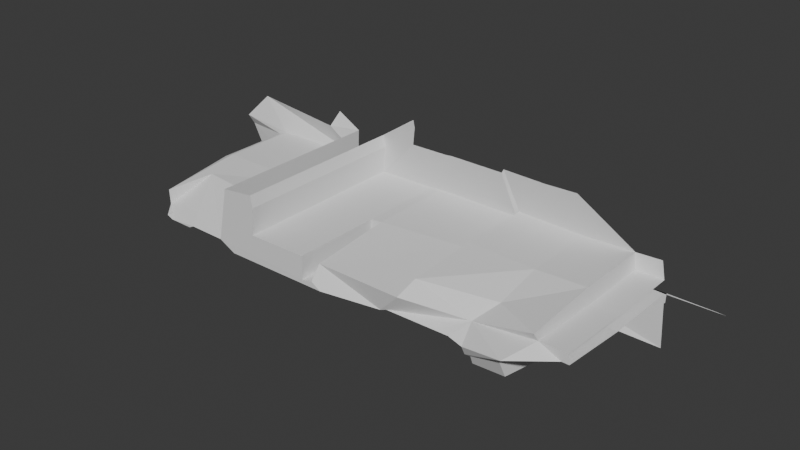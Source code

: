 # Source: Elven_Mines_Entrance.blend  (saved by Blender 5.1.30; exported with 4.5.12 LTS)
import bpy
from mathutils import Matrix  # noqa: F401  (used for matrix-valued properties, if any)

bpy.ops.wm.read_factory_settings(use_empty=True)
scene = bpy.context.scene
scene.name = 'Scene'

# ---- collections
col_collection = bpy.data.collections.new('Collection'); scene.collection.children.link(col_collection)

# ---- world
world_world = bpy.data.worlds.new('World'); scene.world = world_world
world_world.use_nodes = True; world_world.node_tree.nodes.clear()
_N = world_world.node_tree.nodes; _L = world_world.node_tree.links
n0 = _N.new('ShaderNodeOutputWorld'); n0.name = 'World Output'; n0.location = (200, 100)
n1 = _N.new('ShaderNodeBackground'); n1.name = 'Background'; n1.location = (-200, 100)
n1.inputs[0].default_value = (0.05088, 0.05088, 0.05088, 1.0)
_L.new(n1.outputs[0], n0.inputs[0])
n0.is_active_output = True
world_world.color = (0.05088, 0.05088, 0.05088)
world_world.sun_shadow_jitter_overblur = 0.0

# ---- meshes
me_cube_001 = bpy.data.meshes.new('Cube.001')
me_cube_001.from_pydata([(1.132, 0.08348, -0.5237), (-1.884, -1.763, -0.2891), (1.083, -1.506, -0.3435), (-2.212, 0.08348, -0.4162), (0.1289, -1.506, -0.336), (0.06755, -1.763, -0.2851), (-0.005703, 0.08348, -0.5148), (0.001439, 0.08348, -0.4117), (1.124, 0.08348, -0.4232), (1.198, -1.5, -0.2988), (2.296, 0.08348, -0.4086), (2.371, -1.5, -0.2841), (2.612, 0.08348, -0.4144), (2.649, -1.542, -0.3308), (2.621, 0.08348, -0.6313), (2.655, -1.471, -0.4927), (2.754, 0.08348, -0.615), (2.764, -1.476, -0.4805), (2.74, 0.08348, -0.8346), (2.753, -1.404, -0.6445), (3.458, 0.08348, -0.7853), (3.339, -1.42, -0.6077), (3.436, 0.08348, -0.3562), (3.32, -1.561, -0.2873), (3.452, 0.08348, -0.3423), (3.334, -1.566, -0.277), (3.458, 0.08348, -0.2033), (3.451, -1.728, -0.1317), (4.126, 0.08348, -0.2112), (4.126, -1.241, -0.1039), (4.254, 0.08348, -0.2169), (4.254, -1.241, -0.1081), (-2.193, -1.765, -0.1297), (-2.232, 0.08348, -0.204), (-2.878, -1.765, -0.1177), (-2.917, 0.08348, -0.192), (-2.974, -1.765, -0.1682), (-2.917, 0.08348, -0.22), (-3.427, -1.765, -0.1621), (-3.515, 0.08348, -0.2119), (-3.543, -1.765, -0.1119), (-3.543, 0.08348, -0.1119), (-3.77, -1.498, -0.06618), (-4.04, 0.08348, -0.1195), (-3.786, -1.498, 0.2), (-4.055, 0.08348, 0.2368), (-3.613, -0.6516, 0.2569), (-3.883, 0.08348, 0.3128), (-2.012, -0.9188, 0.3088), (-2.012, 0.08348, 0.3088), (-1.991, -1.765, 0.8493), (-1.991, 0.08348, 0.8493), (-0.2964, -1.765, 0.2133), (-1.401, -1.765, 0.2037), (-0.2964, -0.1176, 0.2133), (-1.401, 0.08348, 0.2037), (-0.3108, -1.765, -0.219), (-0.3108, -0.1176, -0.219), (-0.1042, -1.765, -0.1758), (-0.1042, -0.1176, -0.1758), (-0.08503, -1.601, 0.08559), (-0.08503, -0.1176, 0.2325), (1.487, -1.601, 0.07509), (1.487, 0.08348, 0.222), (1.545, -1.238, 0.2541), (1.545, 0.08348, 0.3277), (2.789, -0.7903, 0.1118), (2.789, 0.08348, 0.2941), (3.706, -1.317, 0.2094), (3.706, 0.08348, 0.3181), (3.735, -1.241, 0.06949), (3.735, 0.08348, 0.02027), (4.233, -1.241, 0.06637), (4.233, 0.08348, 0.0161), (-1.353, -1.765, 0.7033), (-1.353, 0.08348, 0.7033), (-1.401, -1.765, 0.9147), (-1.401, 0.08348, 0.9147), (1.132, 1.599, -0.5237), (-2.212, 1.483, -0.4162), (-0.005703, 1.483, -0.5148), (0.001439, 1.483, -0.4117), (1.124, 1.781, -0.4232), (2.296, 1.781, -0.4086), (2.612, 1.781, -0.4144), (2.621, 1.599, -0.6313), (2.754, 1.483, -0.615), (2.74, 1.483, -0.8346), (3.458, 1.483, -0.7853), (3.436, 1.483, -0.3562), (3.452, 1.483, -0.3423), (3.458, 1.483, -0.2033), (4.126, 1.483, -0.2112), (4.254, 1.483, -0.2169), (-2.232, 1.483, -0.204), (-2.917, 1.483, -0.192), (-2.917, 1.483, -0.22), (-3.515, 1.483, -0.2119), (-3.543, 1.483, -0.1119), (-4.04, 1.483, -0.1195), (-4.055, 1.483, 0.2368), (-3.883, 1.483, 0.3128), (-2.012, 1.483, 0.3088), (-1.991, 1.483, 0.8493), (-0.2964, 1.483, 0.2133), (-1.401, 1.483, 0.2037), (-0.08503, 1.483, 0.2325), (1.487, 1.483, 0.222), (1.545, 1.483, 0.3277), (2.789, 1.483, 0.2941), (3.706, 1.483, 0.3181), (3.735, 1.483, 0.02027), (4.233, 1.483, 0.0161), (-1.353, 1.483, 0.7033), (-1.401, 1.483, 0.9147), (4.171, 1.483, 0.3372), (0.1891, 1.232, 1.054), (-0.517, 1.232, 1.048), (0.3241, 1.232, 1.066), (1.329, 1.232, 1.059), (1.365, 1.232, 1.127), (2.16, 1.232, 1.106), (2.747, 1.232, 1.121), (-0.4863, 1.232, 1.367), (-0.517, 1.232, 1.502), (1.191, 1.483, -1.075), (-2.398, 1.894, -0.6951), (-0.05601, 1.483, -0.9168), (-0.2135, 1.483, -0.6981), (2.485, 1.483, -1.097), (2.741, 1.36, -1.083), (4.324, 1.455, -1.167), (4.269, 1.483, -0.3848), (4.29, 1.483, -0.3676), (4.297, 1.483, -0.1957), (5.123, 1.483, -0.2054), (5.282, 1.483, -0.2125), (-2.502, 1.883, -0.5262), (-3.157, 1.946, -0.5471), (-3.269, 1.894, -0.4525), (-4.222, 1.537, -0.5662), (-4.691, 1.616, -0.212), (-4.946, 1.649, 0.1864), (-5.001, 1.562, 0.3734), (-4.579, 1.703, 0.8257), (-2.593, 1.378, 0.8154), (-2.444, 1.483, 1.106), (2.557, -1.183, -0.1074)], [], [(8, 9, 11, 10), (6, 4, 2, 0), (6, 7, 5, 4), (0, 2, 9, 8), (10, 11, 13, 12), (7, 3, 1, 5), (12, 13, 15, 14), (14, 15, 17, 16), (16, 17, 19, 18), (18, 19, 21, 20), (20, 21, 23, 22), (22, 23, 25, 24), (24, 25, 27, 26), (26, 27, 29, 28), (28, 29, 31, 30), (1, 3, 33, 32), (32, 33, 35, 34), (34, 35, 37, 36), (36, 37, 39, 38), (38, 39, 41, 40), (40, 41, 43, 42), (42, 43, 45, 44), (44, 45, 47, 46), (46, 47, 49, 48), (48, 49, 51, 50), (52, 53, 55, 54), (52, 54, 57, 56), (56, 57, 59, 58), (58, 59, 61, 60), (60, 61, 63, 62), (62, 63, 65, 64), (64, 65, 67, 66), (66, 67, 69, 68), (68, 69, 71, 70), (70, 71, 73, 72), (55, 53, 74, 75), (75, 74, 76, 77), (29, 27, 70), (29, 70, 72, 31), (54, 61, 59, 57), (9, 62, 147, 11), (11, 147, 70, 27, 13), (13, 27, 25, 23, 21, 19, 17, 15), (9, 2, 4, 5, 58, 60, 62), (1, 32, 48, 50, 76, 74, 53, 52, 56, 58, 5), (34, 36, 38, 40, 42, 44, 46, 48, 32), (47, 45, 100, 101), (8, 10, 83, 82), (55, 75, 113, 105), (26, 28, 92, 91), (67, 65, 108, 109), (39, 37, 96, 97), (18, 20, 88, 87), (49, 47, 101, 102), (10, 12, 84, 83), (75, 77, 114, 113), (28, 30, 93, 92), (3, 7, 81, 79), (69, 67, 109, 110), (41, 39, 97, 98), (7, 6, 80, 81), (20, 22, 89, 88), (33, 3, 79, 94), (51, 49, 102, 103), (12, 14, 85, 84), (71, 69, 110, 111), (43, 41, 98, 99), (22, 24, 90, 89), (63, 61, 106, 107), (61, 54, 104, 106), (35, 33, 94, 95), (6, 0, 78, 80), (14, 16, 86, 85), (73, 71, 111, 112), (45, 43, 99, 100), (54, 55, 105, 104), (0, 8, 82, 78), (24, 26, 91, 90), (65, 63, 107, 108), (37, 35, 95, 96), (16, 18, 87, 86), (82, 83, 84, 85, 78), (115, 112, 111, 110), (105, 113, 123, 117), (109, 108, 120, 121), (107, 106, 118, 119), (113, 114, 124, 123), (110, 109, 121, 122), (108, 107, 119, 120), (104, 105, 117, 116), (106, 104, 116, 118), (101, 100, 143, 144), (79, 81, 128, 126), (94, 79, 126, 137), (102, 101, 144, 145), (81, 80, 127, 128), (95, 94, 137, 138), (87, 88, 131, 130), (103, 102, 145, 146), (80, 78, 125, 127), (96, 95, 138, 139), (88, 89, 132, 131), (97, 96, 139, 140), (89, 90, 133, 132), (98, 97, 140, 141), (90, 91, 134, 133), (99, 98, 141, 142), (78, 85, 129, 125), (91, 92, 135, 134), (100, 99, 142, 143), (92, 93, 136, 135), (86, 87, 130, 129, 85), (147, 62, 64, 66), (70, 147, 66, 68)])
_uv = me_cube_001.uv_layers.new(name='UVMap')
_uv.uv.foreach_set('vector', [0.375, 0.5, 0.375, 0.75, 0.375, 0.75, 0.375, 0.5, 0.375, 0.5, 0.375, 0.75, 0.375, 0.75, 0.375, 0.5, 0.375, 0.5, 0.625, 0.5, 0.625, 0.75, 0.375, 0.75, 0.375, 0.5, 0.375, 0.75, 0.375, 0.75, 0.375, 0.5, 0.375, 0.5, 0.375, 0.75, 0.375, 0.75, 0.375, 0.5, 0.625, 0.5, 0.875, 0.5, 0.875, 0.75, 0.625, 0.75, 0.375, 0.5, 0.375, 0.75, 0.375, 0.75, 0.375, 0.5, 0.375, 0.5, 0.375, 0.75, 0.375, 0.75, 0.375, 0.5, 0.375, 0.5, 0.375, 0.75, 0.375, 0.75, 0.375, 0.5, 0.375, 0.5, 0.375, 0.75, 0.375, 0.75, 0.375, 0.5, 0.375, 0.5, 0.375, 0.75, 0.375, 0.75, 0.375, 0.5, 0.375, 0.5, 0.375, 0.75, 0.375, 0.75, 0.375, 0.5, 0.375, 0.5, 0.375, 0.75, 0.375, 0.75, 0.375, 0.5, 0.375, 0.5, 0.375, 0.75, 0.375, 0.75, 0.375, 0.5, 0.375, 0.5, 0.375, 0.75, 0.375, 0.75, 0.375, 0.5, 0.875, 0.75, 0.875, 0.5, 0.875, 0.5, 0.875, 0.75, 0.875, 0.75, 0.875, 0.5, 0.875, 0.5, 0.875, 0.75, 0.875, 0.75, 0.875, 0.5, 0.875, 0.5, 0.875, 0.75, 0.875, 0.75, 0.875, 0.5, 0.875, 0.5, 0.875, 0.75, 0.875, 0.75, 0.875, 0.5, 0.875, 0.5, 0.875, 0.75, 0.875, 0.75, 0.875, 0.5, 0.875, 0.5, 0.875, 0.75, 0.875, 0.75, 0.875, 0.5, 0.875, 0.5, 0.875, 0.75, 0.875, 0.75, 0.875, 0.5, 0.875, 0.5, 0.875, 0.75, 0.875, 0.75, 0.875, 0.5, 0.875, 0.5, 0.875, 0.75, 0.875, 0.75, 0.875, 0.5, 0.875, 0.5, 0.875, 0.75, 0.0, 0.0, 1.0, 0.0, 1.0, 1.0, 0.0, 1.0, 0.0, 0.0, 0.0, 1.0, 0.0, 1.0, 0.0, 0.0, 0.0, 0.0, 0.0, 1.0, 0.0, 1.0, 0.0, 0.0, 0.0, 0.0, 0.0, 1.0, 0.0, 1.0, 0.0, 0.0, 0.0, 0.0, 0.0, 1.0, 0.0, 1.0, 0.0, 0.0, 0.0, 0.0, 0.0, 1.0, 0.0, 1.0, 0.0, 0.0, 0.0, 0.0, 0.0, 1.0, 0.0, 1.0, 0.0, 0.0, 0.0, 0.0, 0.0, 1.0, 0.0, 1.0, 0.0, 0.0, 0.0, 0.0, 0.0, 1.0, 0.0, 1.0, 0.0, 0.0, 0.0, 0.0, 0.0, 1.0, 0.0, 1.0, 0.0, 0.0, 1.0, 1.0, 1.0, 0.0, 1.0, 0.0, 1.0, 1.0, 1.0, 1.0, 1.0, 0.0, 1.0, 0.0, 1.0, 1.0, 0.375, 0.75, 0.375, 0.75, 0.0, 0.0, 0.375, 0.75, 0.0, 0.0, 0.0, 0.0, 0.375, 0.75, 0.0, 1.0, 0.0, 1.0, 0.0, 1.0, 0.0, 1.0, 0.375, 0.75, 0.0, 0.0, 0.2076, 0.4152, 0.375, 0.75, 0.375, 0.75, 0.2076, 0.4152, 0.0, 0.0, 0.375, 0.75, 0.375, 0.75, 0.375, 0.75, 0.375, 0.75, 0.375, 0.75, 0.375, 0.75, 0.375, 0.75, 0.375, 0.75, 0.375, 0.75, 0.375, 0.75, 0.375, 0.75, 0.375, 0.75, 0.375, 0.75, 0.625, 0.75, 0.0, 0.0, 0.0, 0.0, 0.0, 0.0, 0.875, 0.75, 0.875, 0.75, 0.875, 0.75, 0.875, 0.75, 1.0, 0.0, 1.0, 0.0, 1.0, 0.0, 0.0, 0.0, 0.0, 0.0, 0.0, 0.0, 0.625, 0.75, 0.875, 0.75, 0.875, 0.75, 0.875, 0.75, 0.875, 0.75, 0.875, 0.75, 0.875, 0.75, 0.875, 0.75, 0.875, 0.75, 0.875, 0.75, 0.875, 0.5, 0.875, 0.5, 0.875, 0.5, 0.875, 0.5, 0.375, 0.5, 0.375, 0.5, 0.375, 0.5, 0.375, 0.5, 1.0, 1.0, 1.0, 1.0, 1.0, 1.0, 1.0, 1.0, 0.375, 0.5, 0.375, 0.5, 0.375, 0.5, 0.375, 0.5, 0.0, 1.0, 0.0, 1.0, 0.0, 1.0, 0.0, 1.0, 0.875, 0.5, 0.875, 0.5, 0.875, 0.5, 0.875, 0.5, 0.375, 0.5, 0.375, 0.5, 0.375, 0.5, 0.375, 0.5, 0.875, 0.5, 0.875, 0.5, 0.875, 0.5, 0.875, 0.5, 0.375, 0.5, 0.375, 0.5, 0.375, 0.5, 0.375, 0.5, 1.0, 1.0, 1.0, 1.0, 1.0, 1.0, 1.0, 1.0, 0.375, 0.5, 0.375, 0.5, 0.375, 0.5, 0.375, 0.5, 0.875, 0.5, 0.625, 0.5, 0.625, 0.5, 0.875, 0.5, 0.0, 1.0, 0.0, 1.0, 0.0, 1.0, 0.0, 1.0, 0.875, 0.5, 0.875, 0.5, 0.875, 0.5, 0.875, 0.5, 0.625, 0.5, 0.375, 0.5, 0.375, 0.5, 0.625, 0.5, 0.375, 0.5, 0.375, 0.5, 0.375, 0.5, 0.375, 0.5, 0.875, 0.5, 0.875, 0.5, 0.875, 0.5, 0.875, 0.5, 0.875, 0.5, 0.875, 0.5, 0.875, 0.5, 0.875, 0.5, 0.375, 0.5, 0.375, 0.5, 0.375, 0.5, 0.375, 0.5, 0.0, 1.0, 0.0, 1.0, 0.0, 1.0, 0.0, 1.0, 0.875, 0.5, 0.875, 0.5, 0.875, 0.5, 0.875, 0.5, 0.375, 0.5, 0.375, 0.5, 0.375, 0.5, 0.375, 0.5, 0.0, 1.0, 0.0, 1.0, 0.0, 1.0, 0.0, 1.0, 0.0, 1.0, 0.0, 1.0, 0.0, 1.0, 0.0, 1.0, 0.875, 0.5, 0.875, 0.5, 0.875, 0.5, 0.875, 0.5, 0.375, 0.5, 0.375, 0.5, 0.375, 0.5, 0.375, 0.5, 0.375, 0.5, 0.375, 0.5, 0.375, 0.5, 0.375, 0.5, 0.0, 1.0, 0.0, 1.0, 0.0, 1.0, 0.0, 1.0, 0.875, 0.5, 0.875, 0.5, 0.875, 0.5, 0.875, 0.5, 0.0, 1.0, 1.0, 1.0, 1.0, 1.0, 0.0, 1.0, 0.375, 0.5, 0.375, 0.5, 0.375, 0.5, 0.375, 0.5, 0.375, 0.5, 0.375, 0.5, 0.375, 0.5, 0.375, 0.5, 0.0, 1.0, 0.0, 1.0, 0.0, 1.0, 0.0, 1.0, 0.875, 0.5, 0.875, 0.5, 0.875, 0.5, 0.875, 0.5, 0.375, 0.5, 0.375, 0.5, 0.375, 0.5, 0.375, 0.5, 0.375, 0.5, 0.375, 0.5, 0.375, 0.5, 0.375, 0.5, 0.375, 0.5, 0.0, 0.0, 0.0, 1.0, 0.0, 1.0, 0.0, 1.0, 1.0, 1.0, 1.0, 1.0, 1.0, 1.0, 1.0, 1.0, 0.0, 1.0, 0.0, 1.0, 0.0, 1.0, 0.0, 1.0, 0.0, 1.0, 0.0, 1.0, 0.0, 1.0, 0.0, 1.0, 1.0, 1.0, 1.0, 1.0, 1.0, 1.0, 1.0, 1.0, 0.0, 1.0, 0.0, 1.0, 0.0, 1.0, 0.0, 1.0, 0.0, 1.0, 0.0, 1.0, 0.0, 1.0, 0.0, 1.0, 0.0, 1.0, 1.0, 1.0, 1.0, 1.0, 0.0, 1.0, 0.0, 1.0, 0.0, 1.0, 0.0, 1.0, 0.0, 1.0, 0.875, 0.5, 0.875, 0.5, 0.875, 0.5, 0.875, 0.5, 0.875, 0.5, 0.625, 0.5, 0.625, 0.5, 0.875, 0.5, 0.875, 0.5, 0.875, 0.5, 0.875, 0.5, 0.875, 0.5, 0.875, 0.5, 0.875, 0.5, 0.875, 0.5, 0.875, 0.5, 0.625, 0.5, 0.375, 0.5, 0.375, 0.5, 0.625, 0.5, 0.875, 0.5, 0.875, 0.5, 0.875, 0.5, 0.875, 0.5, 0.375, 0.5, 0.375, 0.5, 0.375, 0.5, 0.375, 0.5, 0.875, 0.5, 0.875, 0.5, 0.875, 0.5, 0.875, 0.5, 0.375, 0.5, 0.375, 0.5, 0.375, 0.5, 0.375, 0.5, 0.875, 0.5, 0.875, 0.5, 0.875, 0.5, 0.875, 0.5, 0.375, 0.5, 0.375, 0.5, 0.375, 0.5, 0.375, 0.5, 0.875, 0.5, 0.875, 0.5, 0.875, 0.5, 0.875, 0.5, 0.375, 0.5, 0.375, 0.5, 0.375, 0.5, 0.375, 0.5, 0.875, 0.5, 0.875, 0.5, 0.875, 0.5, 0.875, 0.5, 0.375, 0.5, 0.375, 0.5, 0.375, 0.5, 0.375, 0.5, 0.875, 0.5, 0.875, 0.5, 0.875, 0.5, 0.875, 0.5, 0.375, 0.5, 0.375, 0.5, 0.375, 0.5, 0.375, 0.5, 0.375, 0.5, 0.375, 0.5, 0.375, 0.5, 0.375, 0.5, 0.875, 0.5, 0.875, 0.5, 0.875, 0.5, 0.875, 0.5, 0.375, 0.5, 0.375, 0.5, 0.375, 0.5, 0.375, 0.5, 0.375, 0.5, 0.375, 0.5, 0.375, 0.5, 0.375, 0.5, 0.375, 0.5, 0.2076, 0.4152, 0.0, 0.0, 0.0, 0.0, 0.0, 0.0, 0.0, 0.0, 0.2076, 0.4152, 0.0, 0.0, 0.0, 0.0])
me_cube_001.update()

# ---- objects
ob_empty = bpy.data.objects.new('Empty', None)
ob_cube = bpy.data.objects.new('Cube', me_cube_001)

# ---- transforms, parenting, visibility, modifiers, constraints
ob_empty.location = (0.003209, -1.076e-08, -0.1102)
ob_empty.rotation_euler = (1.571, 0.0, 3.142)
ob_empty.scale = (1.691, 1.691, 1.691)
ob_empty.empty_display_type = 'IMAGE'
ob_empty.empty_display_size = 5.0
ob_empty.use_empty_image_alpha = True
ob_empty.color = (1.0, 1.0, 1.0, 0.4375)
ob_cube.location = (0.0, -1.564e-07, 0.0)

# ---- collection membership
col_collection.objects.link(ob_empty)
col_collection.objects.link(ob_cube)

# ---- scene / render settings (as saved in the file)
scene.frame_start = 1; scene.frame_end = 250; scene.frame_set(0)
scene.render.engine = 'BLENDER_EEVEE_NEXT'
scene.render.bake_bias = 0.0
scene.render.bake_samples = 0
scene.cycles.sampling_pattern = 'TABULATED_SOBOL'
scene.eevee.use_volume_custom_range = False
bpy.context.view_layer.update()

# ---- added for rendering (the .blend has no active camera and no usable light): camera, sun
cam_auto = bpy.data.cameras.new('AutoCamera')
cam_auto.lens = 50.0
cam_auto.sensor_width = 36.0
cam_auto.clip_end = 1000.0
ob_auto_camera = bpy.data.objects.new('AutoCamera', cam_auto)
scene.collection.objects.link(ob_auto_camera)
ob_auto_camera.location = (10.5518, -12.403, 8.49664)
ob_auto_camera.rotation_euler = (1.09748, -7.21219e-08, 0.694738)
scene.camera = ob_auto_camera
light_auto_sun = bpy.data.lights.new('AutoSun', 'SUN')
light_auto_sun.energy = 3.0
light_auto_sun.angle = 0.0523599
ob_auto_sun = bpy.data.objects.new('AutoSun', light_auto_sun)
scene.collection.objects.link(ob_auto_sun)
ob_auto_sun.rotation_euler = (0.872665, 0.174533, 0.523599)
bpy.context.view_layer.update()

